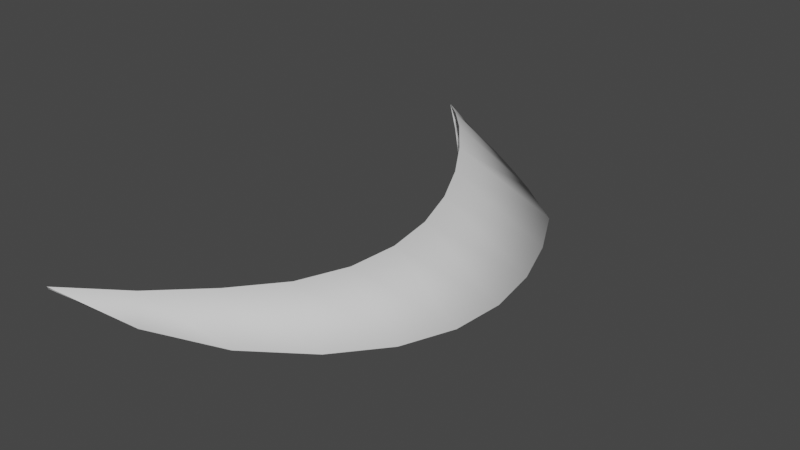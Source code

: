 # Source: PowerWave.blend  (saved by Blender 3.3.6; exported with 4.5.12 LTS)
import bpy
from mathutils import Matrix  # noqa: F401  (used for matrix-valued properties, if any)

bpy.ops.wm.read_factory_settings(use_empty=True)
scene = bpy.context.scene
scene.name = 'Scene'

# ---- collections
col_collection = bpy.data.collections.new('Collection'); scene.collection.children.link(col_collection)

# ---- world
world_world = bpy.data.worlds.new('World'); scene.world = world_world
world_world.use_nodes = True; world_world.node_tree.nodes.clear()
_N = world_world.node_tree.nodes; _L = world_world.node_tree.links
n0 = _N.new('ShaderNodeOutputWorld'); n0.name = 'World Output'; n0.location = (300, 300)
n1 = _N.new('ShaderNodeBackground'); n1.name = 'Background'; n1.location = (10, 300)
n1.inputs[0].default_value = (0.05088, 0.05088, 0.05088, 1.0)
_L.new(n1.outputs[0], n0.inputs[0])
n0.is_active_output = True
world_world.color = (0.05088, 0.05088, 0.05088)
world_world.use_sun_shadow = False
world_world.sun_shadow_jitter_overblur = 0.0

# ---- meshes
me_beziercurve = bpy.data.meshes.new('BezierCurve')
me_beziercurve.from_pydata([(-0.9997, -0.4009, -0.001977), (-0.9997, -0.4009, 0.001977), (-0.8638, -0.2709, -0.03428), (-0.8638, -0.2709, 0.03428), (-0.7086, -0.1365, -0.06082), (-0.7086, -0.1365, 0.06082), (-0.5384, -0.006065, -0.06082), (-0.5384, -0.006065, 0.06082), (-0.3571, 0.1119, -0.06082), (-0.3571, 0.1119, 0.06082), (-0.1689, 0.2091, -0.06082), (-0.1689, 0.2091, 0.06082), (0.02213, 0.277, -0.06082), (0.02213, 0.277, 0.06082), (0.212, 0.3072, -0.06082), (0.212, 0.3072, 0.06082), (0.3965, 0.2914, -0.06082), (0.3965, 0.2914, 0.06082), (0.5717, 0.2211, -0.06082), (0.5717, 0.2211, 0.06082), (0.7335, 0.08789, -0.06082), (0.7335, 0.08789, 0.06082), (0.8777, -0.1166, -0.03968), (0.8777, -0.1166, 0.03968), (1.0, -0.4009, -0.00234), (1.0, -0.4009, 0.00234), (-0.8248, -0.1414, -0.0008438), (-0.711, 0.04128, 0.0002947), (-0.6102, 0.1871, 0.001625), (-0.5114, 0.3239, 0.001625), (-0.3574, 0.5128, 0.001625), (-0.1692, 0.61, 0.001625), (0.02185, 0.6779, 0.001625), (0.2117, 0.7081, 0.001625), (0.3963, 0.6923, 0.001625), (0.5715, 0.622, 0.001625), (0.7332, 0.4888, 0.001625), (0.8774, 0.2843, 0.001625), (0.9722, -1.91e-05, 0.001625)], [], [(26, 27, 2, 0), (27, 28, 4, 2), (28, 29, 6, 4), (29, 30, 8, 6), (30, 31, 10, 8), (31, 32, 12, 10), (32, 33, 14, 12), (33, 34, 16, 14), (34, 35, 18, 16), (35, 36, 20, 18), (36, 37, 22, 20), (37, 38, 24, 22), (23, 25, 38, 37), (21, 23, 37, 36), (19, 21, 36, 35), (17, 19, 35, 34), (15, 17, 34, 33), (13, 15, 33, 32), (11, 13, 32, 31), (9, 11, 31, 30), (7, 9, 30, 29), (5, 7, 29, 28), (3, 5, 28, 27), (1, 3, 27, 26)])
me_beziercurve.polygons.foreach_set('use_smooth', [True] * 24)
_uv = me_beziercurve.uv_layers.new(name='UVMap')
_uv.uv.foreach_set('vector', [0.9985, 1.073e-06, 0.9986, 0.08333, 0.0001229, 0.08333, 0.0, 0.0, 0.9986, 0.08333, 0.9988, 0.1667, 0.0002458, 0.1667, 0.0001229, 0.08333, 0.9988, 0.1667, 0.9989, 0.25, 0.0003687, 0.25, 0.0002458, 0.1667, 0.9989, 0.25, 0.999, 0.3333, 0.0004916, 0.3333, 0.0003687, 0.25, 0.999, 0.3333, 0.9991, 0.4167, 0.0006144, 0.4167, 0.0004916, 0.3333, 0.9991, 0.4167, 0.9993, 0.5, 0.0007374, 0.5, 0.0006144, 0.4167, 0.9993, 0.5, 0.9994, 0.5833, 0.0008602, 0.5833, 0.0007374, 0.5, 0.9994, 0.5833, 0.9995, 0.6667, 0.0009832, 0.6667, 0.0008602, 0.5833, 0.9995, 0.6667, 0.9996, 0.75, 0.001106, 0.75, 0.0009832, 0.6667, 0.9996, 0.75, 0.9998, 0.8333, 0.001229, 0.8333, 0.001106, 0.75, 0.9998, 0.8333, 0.9999, 0.9167, 0.001352, 0.9167, 0.001229, 0.8333, 0.9999, 0.9167, 1.0, 1.0, 0.001475, 1.0, 0.001352, 0.9167, 0.000615, 0.9174, 0.0007379, 1.001, 1.0, 1.0, 0.9999, 0.9167, 0.0004921, 0.8341, 0.000615, 0.9174, 0.9999, 0.9167, 0.9998, 0.8333, 0.0003692, 0.7507, 0.0004921, 0.8341, 0.9998, 0.8333, 0.9996, 0.75, 0.0002463, 0.6674, 0.0003692, 0.7507, 0.9996, 0.75, 0.9995, 0.6667, 0.0001234, 0.5841, 0.0002463, 0.6674, 0.9995, 0.6667, 0.9994, 0.5833, 5.364e-07, 0.5007, 0.0001234, 0.5841, 0.9994, 0.5833, 0.9993, 0.5, -0.0001224, 0.4174, 5.364e-07, 0.5007, 0.9993, 0.5, 0.9991, 0.4167, -0.0002453, 0.3341, -0.0001224, 0.4174, 0.9991, 0.4167, 0.999, 0.3333, -0.0003681, 0.2507, -0.0002453, 0.3341, 0.999, 0.3333, 0.9989, 0.25, -0.000491, 0.1674, -0.0003681, 0.2507, 0.9989, 0.25, 0.9988, 0.1667, -0.0006139, 0.08407, -0.000491, 0.1674, 0.9988, 0.1667, 0.9986, 0.08333, -0.0007368, 0.0007379, -0.0006139, 0.08407, 0.9986, 0.08333, 0.9985, 1.073e-06])
me_beziercurve.update()

# ---- objects
ob_beziercurve = bpy.data.objects.new('BezierCurve', me_beziercurve)

# ---- transforms, parenting, visibility, modifiers, constraints
ob_beziercurve.location = (0.0, 0.0, 0.0)
ob_beziercurve.rotation_euler = (0.0, -0.0, -1.571)

# ---- collection membership
col_collection.objects.link(ob_beziercurve)

# ---- scene / render settings (as saved in the file)
scene.frame_start = 1; scene.frame_end = 250; scene.frame_set(50)
scene.render.engine = 'BLENDER_EEVEE_NEXT'
scene.cycles.sampling_pattern = 'TABULATED_SOBOL'
scene.cycles.use_light_tree = False
scene.view_settings.view_transform = 'Filmic'
bpy.context.view_layer.update()

# ---- added for rendering (the .blend has no active camera and no usable light): camera, sun
cam_auto = bpy.data.cameras.new('AutoCamera')
cam_auto.lens = 50.0
cam_auto.sensor_width = 36.0
cam_auto.clip_end = 1000.0
ob_auto_camera = bpy.data.objects.new('AutoCamera', cam_auto)
scene.collection.objects.link(ob_auto_camera)
ob_auto_camera.location = (2.27376, -2.54455, 1.69611)
ob_auto_camera.rotation_euler = (1.09748, -7.21219e-08, 0.694738)
scene.camera = ob_auto_camera
light_auto_sun = bpy.data.lights.new('AutoSun', 'SUN')
light_auto_sun.energy = 3.0
light_auto_sun.angle = 0.0523599
ob_auto_sun = bpy.data.objects.new('AutoSun', light_auto_sun)
scene.collection.objects.link(ob_auto_sun)
ob_auto_sun.rotation_euler = (0.872665, 0.174533, 0.523599)
bpy.context.view_layer.update()
